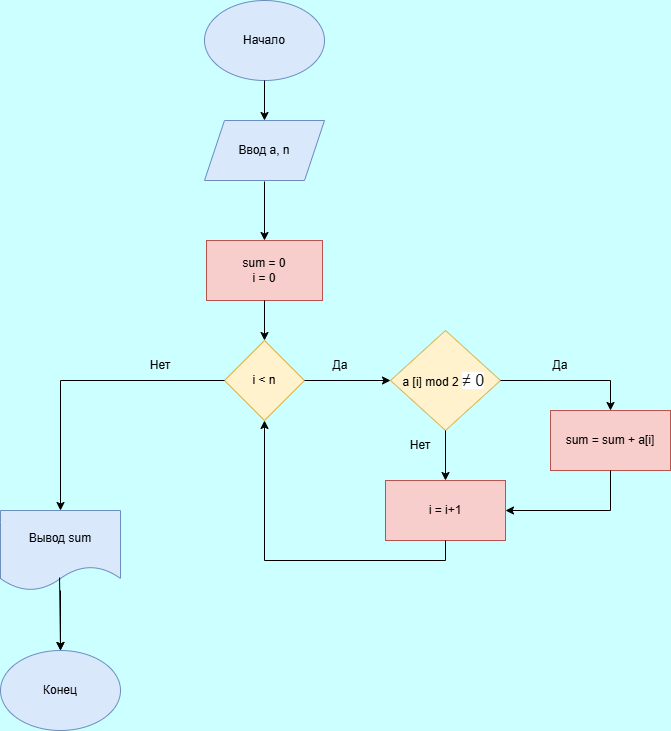

The diagram above was exported from draw.io. Its source (the exported page's mxGraphModel, read from the mxfile embedded in the PNG):
<mxGraphModel dx="860" dy="480" grid="1" gridSize="10" guides="1" tooltips="1" connect="1" arrows="1" fold="1" page="1" pageScale="1" pageWidth="827" pageHeight="1169" background="#CCFFFF" math="0" shadow="0">
  <root>
    <mxCell id="0" />
    <mxCell id="1" parent="0" />
    <mxCell id="Gd1RjDzjprRFfOQ2q287-1" parent="1" style="ellipse;whiteSpace=wrap;html=1;fillColor=#dae8fc;strokeColor=#6c8ebf;" value="Начало" vertex="1">
      <mxGeometry height="80" width="120" x="354" y="20" as="geometry" />
    </mxCell>
    <mxCell id="Gd1RjDzjprRFfOQ2q287-2" parent="1" style="shape=parallelogram;perimeter=parallelogramPerimeter;whiteSpace=wrap;html=1;fixedSize=1;fillColor=#dae8fc;strokeColor=#6c8ebf;" value="Ввод a, n" vertex="1">
      <mxGeometry height="60" width="120" x="354" y="140" as="geometry" />
    </mxCell>
    <mxCell id="Gd1RjDzjprRFfOQ2q287-3" edge="1" parent="1" source="Gd1RjDzjprRFfOQ2q287-1" style="endArrow=classic;html=1;rounded=0;exitX=0.5;exitY=1;exitDx=0;exitDy=0;entryX=0.5;entryY=0;entryDx=0;entryDy=0;" target="Gd1RjDzjprRFfOQ2q287-2" value="">
      <mxGeometry height="50" relative="1" width="50" as="geometry">
        <mxPoint x="400" y="210" as="sourcePoint" />
        <mxPoint x="450" y="160" as="targetPoint" />
      </mxGeometry>
    </mxCell>
    <mxCell id="Gd1RjDzjprRFfOQ2q287-4" parent="1" style="rounded=0;whiteSpace=wrap;html=1;fillColor=#f8cecc;strokeColor=#b85450;" value="sum = 0&lt;br&gt;i = 0" vertex="1">
      <mxGeometry height="60" width="116" x="356" y="260" as="geometry" />
    </mxCell>
    <mxCell id="Gd1RjDzjprRFfOQ2q287-5" edge="1" parent="1" style="endArrow=classic;html=1;rounded=0;entryX=0.5;entryY=0;entryDx=0;entryDy=0;" target="Gd1RjDzjprRFfOQ2q287-4" value="">
      <mxGeometry height="50" relative="1" width="50" as="geometry">
        <mxPoint x="414" y="201" as="sourcePoint" />
        <mxPoint x="450" y="160" as="targetPoint" />
      </mxGeometry>
    </mxCell>
    <mxCell id="Gd1RjDzjprRFfOQ2q287-6" parent="1" style="rhombus;whiteSpace=wrap;html=1;fillColor=#fff2cc;strokeColor=#d6b656;" value="i &amp;lt; n" vertex="1">
      <mxGeometry height="80" width="80" x="374" y="360" as="geometry" />
    </mxCell>
    <mxCell id="Gd1RjDzjprRFfOQ2q287-7" edge="1" parent="1" source="Gd1RjDzjprRFfOQ2q287-4" style="endArrow=classic;html=1;rounded=0;exitX=0.5;exitY=1;exitDx=0;exitDy=0;entryX=0.5;entryY=0;entryDx=0;entryDy=0;" target="Gd1RjDzjprRFfOQ2q287-6" value="">
      <mxGeometry height="50" relative="1" width="50" as="geometry">
        <mxPoint x="400" y="300" as="sourcePoint" />
        <mxPoint x="450" y="250" as="targetPoint" />
      </mxGeometry>
    </mxCell>
    <mxCell id="Gd1RjDzjprRFfOQ2q287-9" parent="1" style="rhombus;whiteSpace=wrap;html=1;fillColor=#fff2cc;strokeColor=#d6b656;" value="a [i] mod 2&amp;nbsp;&lt;span style=&quot;color: rgba(0, 0, 0, 0.9); font-family: -apple-system, BlinkMacSystemFont, Arial, Helvetica, &amp;quot;Arial Unicode MS&amp;quot;, sans-serif; font-size: 16px; text-align: start; background-color: rgb(255, 255, 255);&quot;&gt;≠ 0&lt;/span&gt;&amp;nbsp;" vertex="1">
      <mxGeometry height="100" width="110" x="540" y="350" as="geometry" />
    </mxCell>
    <mxCell id="Gd1RjDzjprRFfOQ2q287-10" edge="1" parent="1" source="Gd1RjDzjprRFfOQ2q287-6" style="endArrow=classic;html=1;rounded=0;exitX=1;exitY=0.5;exitDx=0;exitDy=0;" target="Gd1RjDzjprRFfOQ2q287-9" value="">
      <mxGeometry height="50" relative="1" width="50" as="geometry">
        <mxPoint x="400" y="300" as="sourcePoint" />
        <mxPoint x="450" y="250" as="targetPoint" />
      </mxGeometry>
    </mxCell>
    <mxCell id="Gd1RjDzjprRFfOQ2q287-11" parent="1" style="text;html=1;whiteSpace=wrap;strokeColor=none;fillColor=none;align=center;verticalAlign=middle;rounded=0;" value="Да" vertex="1">
      <mxGeometry height="30" width="60" x="460" y="370" as="geometry" />
    </mxCell>
    <mxCell id="Gd1RjDzjprRFfOQ2q287-25" edge="1" parent="1" source="Gd1RjDzjprRFfOQ2q287-12" style="edgeStyle=orthogonalEdgeStyle;rounded=0;orthogonalLoop=1;jettySize=auto;html=1;" target="Gd1RjDzjprRFfOQ2q287-23" value="">
      <mxGeometry relative="1" as="geometry" />
    </mxCell>
    <mxCell id="Gd1RjDzjprRFfOQ2q287-12" parent="1" style="shape=document;whiteSpace=wrap;html=1;boundedLbl=1;fillColor=#dae8fc;strokeColor=#6c8ebf;" value="Вывод sum" vertex="1">
      <mxGeometry height="80" width="120" x="150" y="530" as="geometry" />
    </mxCell>
    <mxCell id="Gd1RjDzjprRFfOQ2q287-13" edge="1" parent="1" source="Gd1RjDzjprRFfOQ2q287-6" style="endArrow=classic;html=1;rounded=0;exitX=0;exitY=0.5;exitDx=0;exitDy=0;entryX=0.5;entryY=0;entryDx=0;entryDy=0;" target="Gd1RjDzjprRFfOQ2q287-12" value="">
      <mxGeometry height="50" relative="1" width="50" as="geometry">
        <Array as="points">
          <mxPoint x="210" y="400" />
        </Array>
        <mxPoint x="400" y="600" as="sourcePoint" />
        <mxPoint x="450" y="550" as="targetPoint" />
      </mxGeometry>
    </mxCell>
    <mxCell id="Gd1RjDzjprRFfOQ2q287-14" parent="1" style="text;html=1;whiteSpace=wrap;strokeColor=none;fillColor=none;align=center;verticalAlign=middle;rounded=0;" value="Нет" vertex="1">
      <mxGeometry height="30" width="60" x="280" y="370" as="geometry" />
    </mxCell>
    <mxCell id="Gd1RjDzjprRFfOQ2q287-15" parent="1" style="rounded=0;whiteSpace=wrap;html=1;fillColor=#f8cecc;strokeColor=#b85450;" value="sum = sum + a[i]" vertex="1">
      <mxGeometry height="60" width="120" x="700" y="430" as="geometry" />
    </mxCell>
    <mxCell id="Gd1RjDzjprRFfOQ2q287-16" edge="1" parent="1" source="Gd1RjDzjprRFfOQ2q287-9" style="endArrow=classic;html=1;rounded=0;exitX=1;exitY=0.5;exitDx=0;exitDy=0;entryX=0.5;entryY=0;entryDx=0;entryDy=0;" target="Gd1RjDzjprRFfOQ2q287-15" value="">
      <mxGeometry height="50" relative="1" width="50" as="geometry">
        <Array as="points">
          <mxPoint x="760" y="400" />
        </Array>
        <mxPoint x="400" y="600" as="sourcePoint" />
        <mxPoint x="450" y="550" as="targetPoint" />
      </mxGeometry>
    </mxCell>
    <mxCell id="Gd1RjDzjprRFfOQ2q287-17" parent="1" style="text;html=1;whiteSpace=wrap;strokeColor=none;fillColor=none;align=center;verticalAlign=middle;rounded=0;" value="Да" vertex="1">
      <mxGeometry height="30" width="60" x="680" y="370" as="geometry" />
    </mxCell>
    <mxCell id="Gd1RjDzjprRFfOQ2q287-18" edge="1" parent="1" source="Gd1RjDzjprRFfOQ2q287-9" style="endArrow=classic;html=1;rounded=0;exitX=0.5;exitY=1;exitDx=0;exitDy=0;" value="">
      <mxGeometry height="50" relative="1" width="50" as="geometry">
        <mxPoint x="400" y="600" as="sourcePoint" />
        <mxPoint x="595" y="500" as="targetPoint" />
      </mxGeometry>
    </mxCell>
    <mxCell id="Gd1RjDzjprRFfOQ2q287-19" parent="1" style="text;html=1;whiteSpace=wrap;strokeColor=none;fillColor=none;align=center;verticalAlign=middle;rounded=0;" value="Нет" vertex="1">
      <mxGeometry height="30" width="60" x="540" y="450" as="geometry" />
    </mxCell>
    <mxCell id="Gd1RjDzjprRFfOQ2q287-20" parent="1" style="rounded=0;whiteSpace=wrap;html=1;fillColor=#f8cecc;strokeColor=#b85450;" value="i = i+1" vertex="1">
      <mxGeometry height="60" width="120" x="535" y="500" as="geometry" />
    </mxCell>
    <mxCell id="Gd1RjDzjprRFfOQ2q287-21" edge="1" parent="1" source="Gd1RjDzjprRFfOQ2q287-15" style="endArrow=classic;html=1;rounded=0;exitX=0.5;exitY=1;exitDx=0;exitDy=0;entryX=1;entryY=0.5;entryDx=0;entryDy=0;" target="Gd1RjDzjprRFfOQ2q287-20" value="">
      <mxGeometry height="50" relative="1" width="50" as="geometry">
        <Array as="points">
          <mxPoint x="760" y="530" />
        </Array>
        <mxPoint x="400" y="600" as="sourcePoint" />
        <mxPoint x="450" y="550" as="targetPoint" />
      </mxGeometry>
    </mxCell>
    <mxCell id="Gd1RjDzjprRFfOQ2q287-22" edge="1" parent="1" source="Gd1RjDzjprRFfOQ2q287-20" style="endArrow=classic;html=1;rounded=0;entryX=0.5;entryY=1;entryDx=0;entryDy=0;exitX=0.5;exitY=1;exitDx=0;exitDy=0;" target="Gd1RjDzjprRFfOQ2q287-6" value="">
      <mxGeometry height="50" relative="1" width="50" as="geometry">
        <Array as="points">
          <mxPoint x="595" y="580" />
          <mxPoint x="414" y="580" />
        </Array>
        <mxPoint x="530" y="530" as="sourcePoint" />
        <mxPoint x="450" y="550" as="targetPoint" />
      </mxGeometry>
    </mxCell>
    <mxCell id="Gd1RjDzjprRFfOQ2q287-23" parent="1" style="ellipse;whiteSpace=wrap;html=1;fillColor=#dae8fc;strokeColor=#6c8ebf;" value="Конец" vertex="1">
      <mxGeometry height="80" width="120" x="150" y="670" as="geometry" />
    </mxCell>
    <mxCell id="Gd1RjDzjprRFfOQ2q287-24" edge="1" parent="1" source="Gd1RjDzjprRFfOQ2q287-12" style="endArrow=classic;html=1;rounded=0;entryX=0.5;entryY=0;entryDx=0;entryDy=0;exitX=0.492;exitY=0.838;exitDx=0;exitDy=0;exitPerimeter=0;" target="Gd1RjDzjprRFfOQ2q287-23" value="">
      <mxGeometry height="50" relative="1" width="50" as="geometry">
        <mxPoint x="210" y="530" as="sourcePoint" />
        <mxPoint x="450" y="650" as="targetPoint" />
      </mxGeometry>
    </mxCell>
  </root>
</mxGraphModel>